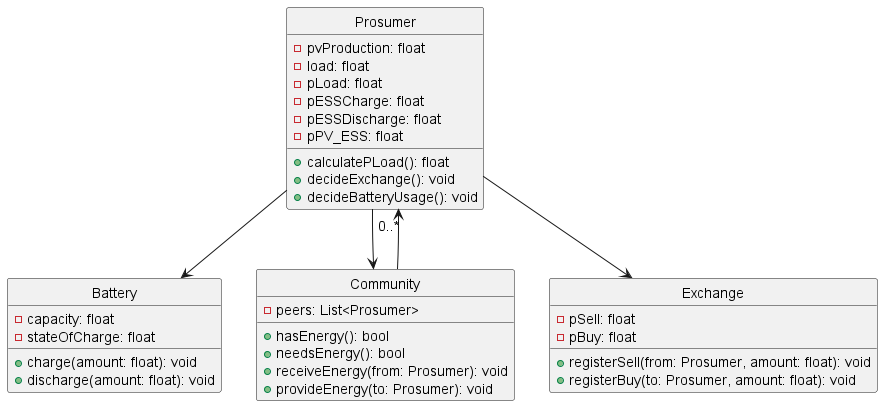

The diagram above was rendered by PlantUML. Its source (embedded in the PNG):
@startuml
skinparam style strictuml

class Prosumer {
  - pvProduction: float
  - load: float
  - pLoad: float
  - pESSCharge: float
  - pESSDischarge: float
  - pPV_ESS: float
  + calculatePLoad(): float
  + decideExchange(): void
  + decideBatteryUsage(): void
}

class Battery {
  - capacity: float
  - stateOfCharge: float
  + charge(amount: float): void
  + discharge(amount: float): void
}

class Community {
  - peers: List<Prosumer>
  + hasEnergy(): bool
  + needsEnergy(): bool
  + receiveEnergy(from: Prosumer): void
  + provideEnergy(to: Prosumer): void
}

class Exchange {
  - pSell: float
  - pBuy: float
  + registerSell(from: Prosumer, amount: float): void
  + registerBuy(to: Prosumer, amount: float): void
}

Prosumer --> Battery
Prosumer --> Community
Prosumer --> Exchange
Community --> "0..*" Prosumer
@enduml